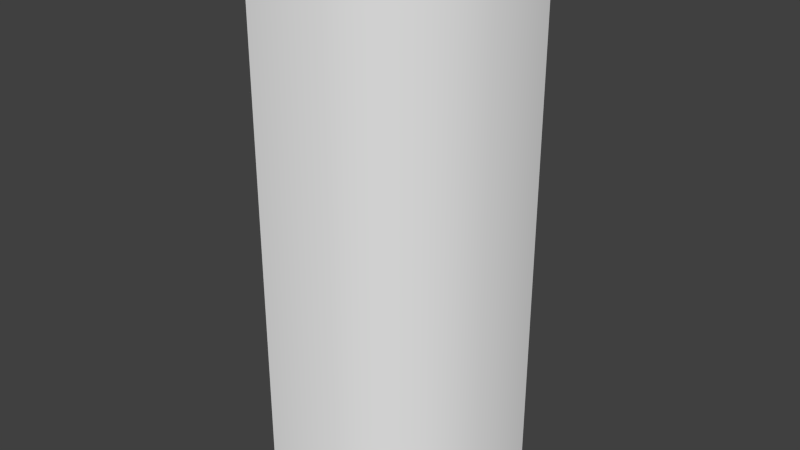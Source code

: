 # Source: Filler_Inner_Corner_Filler.blend  (saved by Blender 2.75.0; exported with 4.5.12 LTS)
import bpy
from mathutils import Matrix  # noqa: F401  (used for matrix-valued properties, if any)

bpy.ops.wm.read_factory_settings(use_empty=True)
scene = bpy.context.scene
scene.name = 'Scene'

# ---- collections
col_collection_1 = bpy.data.collections.new('Collection 1'); scene.collection.children.link(col_collection_1)

# ---- materials (node trees are filled in below, after node groups)
mat_plastic = bpy.data.materials.new('plastic')
mat_plastic.alpha_threshold = 0.0
mat_plastic.use_transparent_shadow = False
mat_plastic.roughness = 0.5
mat_plastic.line_color = (0.0, 0.0, 0.0, 1.0)

# ---- material node trees

# ---- world
world_world = bpy.data.worlds.new('World'); scene.world = world_world
world_world.color = (0.05088, 0.05088, 0.05088)
world_world.use_sun_shadow = False
world_world.sun_shadow_jitter_overblur = 0.0
world_world.cycles.sampling_method = 'MANUAL'
world_world.cycles.sample_map_resolution = 256

# ---- meshes
me_cube_042 = bpy.data.meshes.new('Cube.042')
me_cube_042.from_pydata([(-0.4556, 0.4961, -0.00701), (0.529, 0.4961, -0.00701), (-0.4556, -0.505, -0.00701), (0.3228, -0.3185, -0.00701), (-0.4102, 0.4489, 3.159), (-0.4556, 0.4961, 3.13), (0.4836, 0.4489, 3.159), (0.529, 0.4961, 3.13), (-0.4102, -0.4578, 3.159), (-0.4556, -0.505, 3.13), (0.2884, -0.2823, 3.159), (0.3228, -0.3185, 3.13), (0.529, 0.04797, -0.00701), (-0.4556, 0.04797, -0.00701), (0.4749, 0.04435, 3.159), (0.529, 0.04797, 3.13), (-0.4102, 0.04216, 3.159), (-0.4556, 0.04797, 3.13), (0.01493, 0.4961, -0.00701), (0.01493, -0.505, -0.00701), (0.01694, 0.4489, 3.159), (0.01493, 0.4961, 3.13), (0.01694, -0.4578, 3.159), (0.01493, -0.505, 3.13), (0.01694, 0.04216, 3.159)], [], [(24, 14, 6, 20), (23, 9, 2, 19), (21, 7, 1, 18), (15, 11, 3, 12), (20, 6, 7, 21), (14, 10, 11, 15), (22, 8, 9, 23), (16, 4, 5, 17), (17, 5, 0, 13), (9, 17, 13, 2), (8, 16, 17, 9), (6, 14, 15, 7), (7, 15, 12, 1), (22, 10, 14, 24), (8, 22, 24, 16), (10, 22, 23, 11), (4, 20, 21, 5), (5, 21, 18, 0), (11, 23, 19, 3), (16, 24, 20, 4)])
me_cube_042.polygons.foreach_set('use_smooth', [True] * 20)
_k = set([(0, 5), (1, 7), (2, 9), (4, 5), (4, 16), (4, 20), (5, 17), (5, 21), (6, 7), (6, 14), (6, 20), (7, 15), (7, 21), (8, 9), (8, 16), (8, 22), (9, 17), (9, 23), (10, 14), (10, 22), (11, 15), (11, 23)])
me_cube_042.attributes.new('sharp_edge', 'BOOLEAN', 'EDGE').data.foreach_set('value', [ (min(e.vertices), max(e.vertices)) in _k for e in me_cube_042.edges])
me_cube_042.materials.append(mat_plastic)
me_cube_042.use_remesh_preserve_volume = False
me_cube_042.use_remesh_preserve_attributes = False
me_cube_042.use_mirror_vertex_groups = False
me_cube_042.update()

# ---- objects
ob_filler_inner_corner_filler = bpy.data.objects.new('Filler_Inner_Corner_Filler', me_cube_042)

# ---- transforms, parenting, visibility, modifiers, constraints
ob_filler_inner_corner_filler.location = (0.0, 0.0, 0.0)
ob_filler_inner_corner_filler.lineart.crease_threshold = 0.0
_m = ob_filler_inner_corner_filler.modifiers.new('EdgeSplit', 'EDGE_SPLIT')
_m.use_edge_angle = False

# ---- collection membership
col_collection_1.objects.link(ob_filler_inner_corner_filler)

# ---- scene / render settings (as saved in the file)
scene.frame_start = 1; scene.frame_end = 250; scene.frame_set(1)
scene.render.engine = 'BLENDER_EEVEE_NEXT'
scene.render.resolution_percentage = 50
scene.render.dither_intensity = 0.0
scene.cycles.use_denoising = False
scene.cycles.samples = 10
scene.cycles.sampling_pattern = 'TABULATED_SOBOL'
scene.cycles.light_sampling_threshold = 0.0
scene.cycles.use_adaptive_sampling = False
scene.cycles.use_light_tree = False
scene.cycles.blur_glossy = 0.0
scene.cycles.pixel_filter_type = 'GAUSSIAN'
scene.cycles.sample_clamp_indirect = 0.0
scene.view_settings.view_transform = 'Standard'
bpy.context.view_layer.update()

# ---- added for rendering (the .blend has no active camera and no usable light): camera, sun
cam_auto = bpy.data.cameras.new('AutoCamera')
cam_auto.lens = 50.0
cam_auto.sensor_width = 36.0
cam_auto.clip_end = 1000.0
ob_auto_camera = bpy.data.objects.new('AutoCamera', cam_auto)
scene.collection.objects.link(ob_auto_camera)
ob_auto_camera.location = (3.24084, -3.8494, 4.13912)
ob_auto_camera.rotation_euler = (1.09748, -7.21219e-08, 0.694738)
scene.camera = ob_auto_camera
light_auto_sun = bpy.data.lights.new('AutoSun', 'SUN')
light_auto_sun.energy = 3.0
light_auto_sun.angle = 0.0523599
ob_auto_sun = bpy.data.objects.new('AutoSun', light_auto_sun)
scene.collection.objects.link(ob_auto_sun)
ob_auto_sun.rotation_euler = (0.872665, 0.174533, 0.523599)
bpy.context.view_layer.update()
